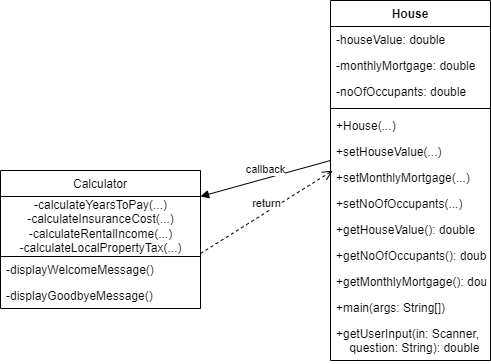

The diagram above was exported from draw.io. Its source (the exported page's mxGraphModel, read from the mxfile embedded in the PNG):
<mxGraphModel dx="823" dy="1584" grid="1" gridSize="10" guides="1" tooltips="1" connect="1" arrows="1" fold="1" page="1" pageScale="1" pageWidth="850" pageHeight="1100" math="0" shadow="0">
  <root>
    <mxCell id="0" />
    <mxCell id="1" parent="0" />
    <mxCell id="uCYL3KyB6tFrTT_q1m-i-1" value="Calculator  " style="swimlane;fontStyle=0;childLayout=stackLayout;horizontal=1;startSize=26;fillColor=none;horizontalStack=0;resizeParent=1;resizeParentMax=0;resizeLast=0;collapsible=1;marginBottom=0;" vertex="1" parent="1">
      <mxGeometry y="70" width="200" height="138" as="geometry" />
    </mxCell>
    <mxCell id="uCYL3KyB6tFrTT_q1m-i-37" value="-calculateYearsToPay(...)&lt;br&gt;-calculateInsuranceCost(...)&lt;br&gt;-calculateRentalIncome(...)&lt;br&gt;-calculateLocalPropertyTax(...)" style="html=1;points=[];perimeter=orthogonalPerimeter;" vertex="1" parent="uCYL3KyB6tFrTT_q1m-i-1">
      <mxGeometry y="26" width="200" height="60" as="geometry" />
    </mxCell>
    <mxCell id="uCYL3KyB6tFrTT_q1m-i-12" value="-displayWelcomeMessage() " style="text;strokeColor=none;fillColor=none;align=left;verticalAlign=top;spacingLeft=4;spacingRight=4;overflow=hidden;rotatable=0;points=[[0,0.5],[1,0.5]];portConstraint=eastwest;" vertex="1" parent="uCYL3KyB6tFrTT_q1m-i-1">
      <mxGeometry y="86" width="200" height="26" as="geometry" />
    </mxCell>
    <mxCell id="uCYL3KyB6tFrTT_q1m-i-3" value=" -displayGoodbyeMessage()" style="text;strokeColor=none;fillColor=none;align=left;verticalAlign=top;spacingLeft=4;spacingRight=4;overflow=hidden;rotatable=0;points=[[0,0.5],[1,0.5]];portConstraint=eastwest;" vertex="1" parent="uCYL3KyB6tFrTT_q1m-i-1">
      <mxGeometry y="112" width="200" height="26" as="geometry" />
    </mxCell>
    <mxCell id="uCYL3KyB6tFrTT_q1m-i-13" value=" House " style="swimlane;fontStyle=1;align=center;verticalAlign=top;childLayout=stackLayout;horizontal=1;startSize=26;horizontalStack=0;resizeParent=1;resizeParentMax=0;resizeLast=0;collapsible=1;marginBottom=0;" vertex="1" parent="1">
      <mxGeometry x="330" y="-100" width="160" height="360" as="geometry" />
    </mxCell>
    <mxCell id="uCYL3KyB6tFrTT_q1m-i-17" value="-houseValue: double " style="text;strokeColor=none;fillColor=none;align=left;verticalAlign=top;spacingLeft=4;spacingRight=4;overflow=hidden;rotatable=0;points=[[0,0.5],[1,0.5]];portConstraint=eastwest;" vertex="1" parent="uCYL3KyB6tFrTT_q1m-i-13">
      <mxGeometry y="26" width="160" height="26" as="geometry" />
    </mxCell>
    <mxCell id="uCYL3KyB6tFrTT_q1m-i-19" value="-monthlyMortgage: double " style="text;strokeColor=none;fillColor=none;align=left;verticalAlign=top;spacingLeft=4;spacingRight=4;overflow=hidden;rotatable=0;points=[[0,0.5],[1,0.5]];portConstraint=eastwest;" vertex="1" parent="uCYL3KyB6tFrTT_q1m-i-13">
      <mxGeometry y="52" width="160" height="26" as="geometry" />
    </mxCell>
    <mxCell id="uCYL3KyB6tFrTT_q1m-i-18" value="-noOfOccupants: double " style="text;strokeColor=none;fillColor=none;align=left;verticalAlign=top;spacingLeft=4;spacingRight=4;overflow=hidden;rotatable=0;points=[[0,0.5],[1,0.5]];portConstraint=eastwest;" vertex="1" parent="uCYL3KyB6tFrTT_q1m-i-13">
      <mxGeometry y="78" width="160" height="26" as="geometry" />
    </mxCell>
    <mxCell id="uCYL3KyB6tFrTT_q1m-i-15" value="" style="line;strokeWidth=1;fillColor=none;align=left;verticalAlign=middle;spacingTop=-1;spacingLeft=3;spacingRight=3;rotatable=0;labelPosition=right;points=[];portConstraint=eastwest;strokeColor=inherit;" vertex="1" parent="uCYL3KyB6tFrTT_q1m-i-13">
      <mxGeometry y="104" width="160" height="8" as="geometry" />
    </mxCell>
    <mxCell id="uCYL3KyB6tFrTT_q1m-i-16" value="+House(...)  " style="text;strokeColor=none;fillColor=none;align=left;verticalAlign=top;spacingLeft=4;spacingRight=4;overflow=hidden;rotatable=0;points=[[0,0.5],[1,0.5]];portConstraint=eastwest;" vertex="1" parent="uCYL3KyB6tFrTT_q1m-i-13">
      <mxGeometry y="112" width="160" height="26" as="geometry" />
    </mxCell>
    <mxCell id="uCYL3KyB6tFrTT_q1m-i-20" value="+setHouseValue(...)" style="text;strokeColor=none;fillColor=none;align=left;verticalAlign=top;spacingLeft=4;spacingRight=4;overflow=hidden;rotatable=0;points=[[0,0.5],[1,0.5]];portConstraint=eastwest;" vertex="1" parent="uCYL3KyB6tFrTT_q1m-i-13">
      <mxGeometry y="138" width="160" height="26" as="geometry" />
    </mxCell>
    <mxCell id="uCYL3KyB6tFrTT_q1m-i-14" value="+setMonthlyMortgage(...) " style="text;strokeColor=none;fillColor=none;align=left;verticalAlign=top;spacingLeft=4;spacingRight=4;overflow=hidden;rotatable=0;points=[[0,0.5],[1,0.5]];portConstraint=eastwest;" vertex="1" parent="uCYL3KyB6tFrTT_q1m-i-13">
      <mxGeometry y="164" width="160" height="26" as="geometry" />
    </mxCell>
    <mxCell id="uCYL3KyB6tFrTT_q1m-i-25" value="+setNoOfOccupants(...)" style="text;strokeColor=none;fillColor=none;align=left;verticalAlign=top;spacingLeft=4;spacingRight=4;overflow=hidden;rotatable=0;points=[[0,0.5],[1,0.5]];portConstraint=eastwest;" vertex="1" parent="uCYL3KyB6tFrTT_q1m-i-13">
      <mxGeometry y="190" width="160" height="26" as="geometry" />
    </mxCell>
    <mxCell id="uCYL3KyB6tFrTT_q1m-i-24" value="+getHouseValue(): double" style="text;strokeColor=none;fillColor=none;align=left;verticalAlign=top;spacingLeft=4;spacingRight=4;overflow=hidden;rotatable=0;points=[[0,0.5],[1,0.5]];portConstraint=eastwest;" vertex="1" parent="uCYL3KyB6tFrTT_q1m-i-13">
      <mxGeometry y="216" width="160" height="26" as="geometry" />
    </mxCell>
    <mxCell id="uCYL3KyB6tFrTT_q1m-i-23" value="+getNoOfOccupants(): double" style="text;strokeColor=none;fillColor=none;align=left;verticalAlign=top;spacingLeft=4;spacingRight=4;overflow=hidden;rotatable=0;points=[[0,0.5],[1,0.5]];portConstraint=eastwest;" vertex="1" parent="uCYL3KyB6tFrTT_q1m-i-13">
      <mxGeometry y="242" width="160" height="26" as="geometry" />
    </mxCell>
    <mxCell id="uCYL3KyB6tFrTT_q1m-i-22" value="+getMonthlyMortgage(): double " style="text;strokeColor=none;fillColor=none;align=left;verticalAlign=top;spacingLeft=4;spacingRight=4;overflow=hidden;rotatable=0;points=[[0,0.5],[1,0.5]];portConstraint=eastwest;" vertex="1" parent="uCYL3KyB6tFrTT_q1m-i-13">
      <mxGeometry y="268" width="160" height="26" as="geometry" />
    </mxCell>
    <mxCell id="uCYL3KyB6tFrTT_q1m-i-26" value="+main(args: String[]) " style="text;strokeColor=none;fillColor=none;align=left;verticalAlign=top;spacingLeft=4;spacingRight=4;overflow=hidden;rotatable=0;points=[[0,0.5],[1,0.5]];portConstraint=eastwest;" vertex="1" parent="uCYL3KyB6tFrTT_q1m-i-13">
      <mxGeometry y="294" width="160" height="26" as="geometry" />
    </mxCell>
    <mxCell id="uCYL3KyB6tFrTT_q1m-i-21" value="+getUserInput(in: Scanner, &#10;    question: String): double " style="text;strokeColor=none;fillColor=none;align=left;verticalAlign=top;spacingLeft=4;spacingRight=4;overflow=hidden;rotatable=0;points=[[0,0.5],[1,0.5]];portConstraint=eastwest;" vertex="1" parent="uCYL3KyB6tFrTT_q1m-i-13">
      <mxGeometry y="320" width="160" height="40" as="geometry" />
    </mxCell>
    <mxCell id="uCYL3KyB6tFrTT_q1m-i-38" value="callback" style="html=1;verticalAlign=bottom;endArrow=block;rounded=0;exitX=0;exitY=0.846;exitDx=0;exitDy=0;exitPerimeter=0;" edge="1" target="uCYL3KyB6tFrTT_q1m-i-37" parent="1" source="uCYL3KyB6tFrTT_q1m-i-20">
      <mxGeometry relative="1" as="geometry">
        <mxPoint x="360" y="180" as="sourcePoint" />
      </mxGeometry>
    </mxCell>
    <mxCell id="uCYL3KyB6tFrTT_q1m-i-39" value="return" style="html=1;verticalAlign=bottom;endArrow=open;dashed=1;endSize=8;exitX=1;exitY=0.95;rounded=0;entryX=0.013;entryY=0.238;entryDx=0;entryDy=0;entryPerimeter=0;" edge="1" source="uCYL3KyB6tFrTT_q1m-i-37" parent="1" target="uCYL3KyB6tFrTT_q1m-i-14">
      <mxGeometry relative="1" as="geometry">
        <mxPoint x="370" y="240" as="targetPoint" />
      </mxGeometry>
    </mxCell>
  </root>
</mxGraphModel>